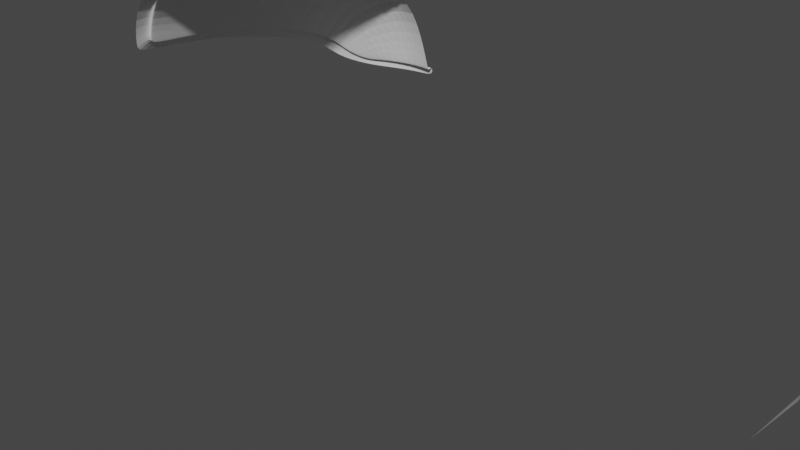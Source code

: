 # Source: Spaceship3.blend  (saved by Blender 2.92.15; exported with 4.5.12 LTS)
import bpy
from mathutils import Matrix  # noqa: F401  (used for matrix-valued properties, if any)

bpy.ops.wm.read_factory_settings(use_empty=True)
scene = bpy.context.scene
scene.name = 'Scene'

# ---- collections
col_collection = bpy.data.collections.new('Collection'); scene.collection.children.link(col_collection)

# ---- world
world_world = bpy.data.worlds.new('World'); scene.world = world_world
world_world.use_nodes = True; world_world.node_tree.nodes.clear()
_N = world_world.node_tree.nodes; _L = world_world.node_tree.links
n0 = _N.new('ShaderNodeOutputWorld'); n0.name = 'World Output'; n0.location = (300, 300)
n1 = _N.new('ShaderNodeBackground'); n1.name = 'Background'; n1.location = (10, 300)
n1.inputs[0].default_value = (0.05088, 0.05088, 0.05088, 1.0)
_L.new(n1.outputs[0], n0.inputs[0])
n0.is_active_output = True
world_world.color = (0.05088, 0.05088, 0.05088)
world_world.use_sun_shadow = False
world_world.sun_shadow_jitter_overblur = 0.0

# ---- cameras
cam_camera = bpy.data.cameras.new('Camera')
cam_camera.clip_end = 100.0
cam_camera.ortho_scale = 7.314

# ---- meshes
me_cube_008 = bpy.data.meshes.new('Cube.008')
me_cube_008.from_pydata([(0.3738, -1.0, 0.0), (1.0, -1.0, 0.0), (0.3738, 1.149, 0.0), (1.0, 1.149, 0.0), (0.3738, 3.298, -0.7274), (1.0, 3.298, -0.7274), (-0.4608, -0.8014, -0.6399), (0.3875, 3.933, -1.506), (-0.4608, 0.7585, -0.6399), (-0.4608, 2.908, -1.367), (6.099, 3.933, -1.506), (6.947, -0.8014, -0.6399), (1.0, 3.933, -1.506), (5.486, 3.298, -0.7274), (-0.2988, 3.543, -1.724), (-0.8101, -0.8014, -1.269), (6.112, 3.298, -0.7274), (-0.8101, 0.7585, -1.269), (-0.8101, 2.908, -1.997), (-0.6481, 3.543, -2.353), (5.486, 1.149, 0.0), (6.112, 1.149, 0.0), (5.486, -1.0, 0.0), (6.112, -1.0, 0.0), (6.947, 0.7585, -0.6399), (6.947, 2.908, -1.367), (5.486, 3.933, -1.506), (6.785, 3.543, -1.724), (7.296, -0.8014, -1.269), (7.296, 0.7585, -1.269), (7.296, 2.908, -1.997), (7.134, 3.543, -2.353)], [], [(0, 1, 3, 2), (2, 3, 5, 4), (6, 0, 2, 8), (8, 2, 4, 9), (4, 5, 12, 7), (9, 4, 7, 14), (15, 6, 8, 17), (17, 8, 9, 18), (18, 9, 14, 19), (24, 11, 28, 29), (21, 16, 13, 20), (21, 23, 11, 24), (23, 21, 20, 22), (25, 24, 29, 30), (24, 25, 16, 21), (13, 16, 10, 26), (27, 10, 16, 25), (27, 25, 30, 31)])
_uv = me_cube_008.uv_layers.new(name='UVMap')
_uv.uv.foreach_set('vector', [0.0, 0.0, 1.0, 0.0, 1.0, 1.0, 0.0, 1.0, 0.0, 0.0, 1.0, 0.0, 1.0, 1.0, 0.0, 1.0, 0.0, 0.0, 1.0, 0.0, 1.0, 1.0, 0.0, 1.0, 0.0, 0.0, 1.0, 0.0, 1.0, 1.0, 0.0, 1.0, 0.0, 0.0, 1.0, 0.0, 1.0, 1.0, 0.0, 1.0, 0.0, 0.0, 1.0, 0.0, 1.0, 1.0, 0.0, 1.0, 0.0, 0.0, 1.0, 0.0, 1.0, 1.0, 0.0, 1.0, 0.0, 0.0, 1.0, 0.0, 1.0, 1.0, 0.0, 1.0, 0.0, 0.0, 1.0, 0.0, 1.0, 1.0, 0.0, 1.0, 0.0, 0.0, 0.0, 0.0, 0.0, 0.0, 0.0, 0.0, 0.0, 0.0, 0.0, 0.0, 0.0, 0.0, 0.0, 0.0, 0.0, 0.0, 0.0, 0.0, 0.0, 0.0, 0.0, 0.0, 0.0, 0.0, 0.0, 0.0, 0.0, 0.0, 0.0, 0.0, 0.0, 0.0, 0.0, 0.0, 0.0, 0.0, 0.0, 0.0, 0.0, 0.0, 0.0, 0.0, 0.0, 0.0, 0.0, 0.0, 0.0, 0.0, 0.0, 0.0, 0.0, 0.0, 0.0, 0.0, 0.0, 0.0, 0.0, 0.0, 0.0, 0.0, 0.0, 0.0, 0.0, 0.0, 0.0, 0.0, 0.0, 0.0, 0.0, 0.0])
me_cube_008.use_remesh_fix_poles = True
me_cube_008.use_remesh_preserve_attributes = False
me_cube_008.use_mirror_vertex_groups = False
me_cube_008.update()
me_cube_009 = bpy.data.meshes.new('Cube.009')
me_cube_009.from_pydata([(0.3738, -1.0, 0.0), (1.115, -1.0, 0.0), (0.3738, 1.149, 0.0), (1.115, 1.149, 0.0), (0.3738, 3.298, -0.7274), (1.115, 3.298, -0.7274), (-0.4608, -0.8014, -0.6399), (0.3875, 3.933, -1.506), (-0.4608, 0.7585, -0.6399), (-0.4608, 2.908, -1.367), (1.842, 3.933, -1.506), (2.69, -0.8014, -0.6399), (1.115, 3.933, -1.506), (-0.2988, 3.543, -1.724), (-0.8101, -0.8014, -1.269), (1.856, 3.298, -0.7274), (-0.8101, 0.7585, -1.269), (-0.8101, 2.908, -1.997), (-0.6481, 3.543, -2.353), (1.856, 1.149, 0.0), (1.856, -1.0, 0.0), (2.69, 0.7585, -0.6399), (2.69, 2.908, -1.367), (2.528, 3.543, -1.724), (3.039, -0.8014, -1.269), (3.039, 0.7585, -1.269), (3.039, 2.908, -1.997), (2.877, 3.543, -2.353)], [], [(0, 1, 3, 2), (2, 3, 5, 4), (6, 0, 2, 8), (8, 2, 4, 9), (4, 5, 12, 7), (9, 4, 7, 13), (14, 6, 8, 16), (16, 8, 9, 17), (17, 9, 13, 18), (21, 11, 24, 25), (19, 15, 5, 3), (19, 20, 11, 21), (20, 19, 3, 1), (22, 21, 25, 26), (21, 22, 15, 19), (5, 15, 10, 12), (23, 10, 15, 22), (23, 22, 26, 27)])
_uv = me_cube_009.uv_layers.new(name='UVMap')
_uv.uv.foreach_set('vector', [0.0, 0.0, 1.0, 0.0, 1.0, 1.0, 0.0, 1.0, 0.0, 0.0, 1.0, 0.0, 1.0, 1.0, 0.0, 1.0, 0.0, 0.0, 1.0, 0.0, 1.0, 1.0, 0.0, 1.0, 0.0, 0.0, 1.0, 0.0, 1.0, 1.0, 0.0, 1.0, 0.0, 0.0, 1.0, 0.0, 1.0, 1.0, 0.0, 1.0, 0.0, 0.0, 1.0, 0.0, 1.0, 1.0, 0.0, 1.0, 0.0, 0.0, 1.0, 0.0, 1.0, 1.0, 0.0, 1.0, 0.0, 0.0, 1.0, 0.0, 1.0, 1.0, 0.0, 1.0, 0.0, 0.0, 1.0, 0.0, 1.0, 1.0, 0.0, 1.0, 0.0, 0.0, 0.0, 0.0, 0.0, 0.0, 0.0, 0.0, 0.0, 0.0, 0.0, 0.0, 0.0, 0.0, 0.0, 0.0, 0.0, 0.0, 0.0, 0.0, 0.0, 0.0, 0.0, 0.0, 0.0, 0.0, 0.0, 0.0, 0.0, 0.0, 0.0, 0.0, 0.0, 0.0, 0.0, 0.0, 0.0, 0.0, 0.0, 0.0, 0.0, 0.0, 0.0, 0.0, 0.0, 0.0, 0.0, 0.0, 0.0, 0.0, 0.0, 0.0, 0.0, 0.0, 0.0, 0.0, 0.0, 0.0, 0.0, 0.0, 0.0, 0.0, 0.0, 0.0, 0.0, 0.0, 0.0, 0.0, 0.0, 0.0, 0.0, 0.0])
me_cube_009.use_remesh_fix_poles = True
me_cube_009.use_remesh_preserve_attributes = False
me_cube_009.use_mirror_vertex_groups = False
me_cube_009.update()
me_cube_010 = bpy.data.meshes.new('Cube.010')
me_cube_010.from_pydata([(0.3738, -1.0, 0.0), (1.067, -1.0, 0.0), (0.3738, 1.149, 0.0), (1.067, 1.149, 0.0), (0.3738, 3.298, -0.7274), (1.067, 3.298, -0.7274), (-0.4608, -0.8014, -0.6399), (0.3875, 3.933, -1.506), (-0.4608, 0.7585, -0.6399), (-0.4608, 2.908, -1.367), (2.781, 3.543, -2.353), (2.943, 2.908, -1.997), (1.067, 3.933, -1.506), (2.943, 0.7585, -1.269), (-0.2988, 3.543, -1.724), (-0.8101, -0.8014, -1.269), (2.943, -0.8014, -1.269), (-0.8101, 0.7585, -1.269), (-0.8101, 2.908, -1.997), (-0.6481, 3.543, -2.353), (2.432, 3.543, -1.724), (2.594, 2.908, -1.367), (2.594, 0.7585, -0.6399), (1.746, 3.933, -1.506), (2.594, -0.8014, -0.6399), (1.76, 3.298, -0.7274), (1.76, 1.149, 0.0), (1.76, -1.0, 0.0)], [], [(0, 1, 3, 2), (2, 3, 5, 4), (6, 0, 2, 8), (8, 2, 4, 9), (4, 5, 12, 7), (9, 4, 7, 14), (15, 6, 8, 17), (17, 8, 9, 18), (18, 9, 14, 19), (11, 21, 20, 10), (13, 22, 21, 11), (16, 24, 22, 13), (21, 25, 23, 20), (25, 5, 12, 23), (22, 26, 25, 21), (24, 27, 26, 22), (26, 3, 5, 25), (27, 1, 3, 26)])
_uv = me_cube_010.uv_layers.new(name='UVMap')
_uv.uv.foreach_set('vector', [0.0, 0.0, 1.0, 0.0, 1.0, 1.0, 0.0, 1.0, 0.0, 0.0, 1.0, 0.0, 1.0, 1.0, 0.0, 1.0, 0.0, 0.0, 1.0, 0.0, 1.0, 1.0, 0.0, 1.0, 0.0, 0.0, 1.0, 0.0, 1.0, 1.0, 0.0, 1.0, 0.0, 0.0, 1.0, 0.0, 1.0, 1.0, 0.0, 1.0, 0.0, 0.0, 1.0, 0.0, 1.0, 1.0, 0.0, 1.0, 0.0, 0.0, 1.0, 0.0, 1.0, 1.0, 0.0, 1.0, 0.0, 0.0, 1.0, 0.0, 1.0, 1.0, 0.0, 1.0, 0.0, 0.0, 1.0, 0.0, 1.0, 1.0, 0.0, 1.0, 0.0, 0.0, 1.0, 0.0, 1.0, 1.0, 0.0, 1.0, 0.0, 0.0, 1.0, 0.0, 1.0, 1.0, 0.0, 1.0, 0.0, 0.0, 1.0, 0.0, 1.0, 1.0, 0.0, 1.0, 0.0, 0.0, 1.0, 0.0, 1.0, 1.0, 0.0, 1.0, 0.0, 0.0, 1.0, 0.0, 1.0, 1.0, 0.0, 1.0, 0.0, 0.0, 1.0, 0.0, 1.0, 1.0, 0.0, 1.0, 0.0, 0.0, 1.0, 0.0, 1.0, 1.0, 0.0, 1.0, 0.0, 0.0, 1.0, 0.0, 1.0, 1.0, 0.0, 1.0, 0.0, 0.0, 1.0, 0.0, 1.0, 1.0, 0.0, 1.0])
me_cube_010.use_remesh_fix_poles = True
me_cube_010.use_remesh_preserve_attributes = False
me_cube_010.use_mirror_vertex_groups = False
me_cube_010.update()
me_cube_011 = bpy.data.meshes.new('Cube.011')
me_cube_011.from_pydata([(0.6317, 1.149, 0.0), (1.088, 1.149, 0.0), (0.6317, 3.298, -0.7274), (1.088, 3.298, -0.7274), (0.6426, 3.806, -1.506), (-0.03358, 0.7585, -0.6399), (-0.03358, 2.908, -1.17), (1.088, 3.806, -1.506), (0.04423, 3.543, -1.724), (0.6099, -1.192, 0.06305), (1.088, -1.192, 0.06305), (-0.08852, -1.151, -0.5694), (-0.4912, 0.7151, -1.413), (-0.5769, 2.864, -1.976), (-0.4731, 3.198, -2.353), (0.6447, 4.177, -2.591), (1.084, 4.184, -2.591), (0.01721, 3.916, -2.597), (-0.2165, 3.731, -2.565), (0.6208, -1.018, 0.02115), (0.6101, -1.06, 0.04513), (1.088, -1.018, 0.02117), (1.088, -1.06, 0.04514), (-0.06883, -0.8883, -0.6082), (-0.08831, -0.9224, -0.5886), (-0.3438, 0.7798, -1.243), (-0.3785, 0.7828, -1.251), (-0.4294, 2.929, -1.806), (-0.4641, 2.932, -1.813), (-0.3517, 3.263, -2.191), (-0.3845, 3.265, -2.199), (0.6397, 4.16, -2.427), (0.6421, 4.123, -2.422), (1.088, 4.16, -2.427), (1.088, 4.124, -2.426), (0.02764, 3.897, -2.432), (0.03655, 3.875, -2.427), (-0.2034, 3.718, -2.454), (-0.1907, 3.704, -2.447), (0.6317, -0.9877, 0.0), (0.6267, -1.008, 0.00958), (1.088, -0.9877, 0.0), (1.088, -1.008, 0.009573), (-0.03358, -0.8591, -0.6399), (-0.04256, -0.8757, -0.6318), (-0.3066, 0.7585, -1.257), (-0.3207, 0.7643, -1.262), (-0.3912, 2.908, -1.82), (-0.4063, 2.914, -1.825), (-0.3146, 3.247, -2.208), (-0.3285, 3.248, -2.21), (0.6425, 4.063, -2.443), (0.6426, 4.05, -2.435), (1.088, 4.064, -2.444), (1.088, 4.05, -2.435), (0.04862, 3.837, -2.447), (0.05099, 3.822, -2.441), (-0.1682, 3.681, -2.467), (-0.1522, 3.667, -2.465), (-0.449, -0.9872, -1.329), (-0.4756, -0.9039, -1.385), (-0.3728, -0.7866, -1.25), (-0.3462, -0.8649, -1.189), (-0.311, -0.8321, -1.182), (-0.3369, -0.7536, -1.243), (-0.3206, -0.7398, -1.262), (-0.2944, -0.8187, -1.203), (-0.3067, -0.7228, -1.257), (-0.2804, -0.8023, -1.198)], [], [(40, 44, 23, 19), (0, 1, 3, 2), (39, 41, 1, 0), (5, 0, 2, 6), (2, 3, 7, 4), (6, 2, 4, 8), (43, 68, 66, 44), (46, 48, 27, 25), (48, 50, 29, 27), (55, 51, 32, 36), (4, 7, 54, 52), (50, 57, 38, 29), (8, 4, 52, 56), (23, 63, 62, 24), (24, 62, 59, 11), (26, 28, 13, 12), (35, 31, 15, 17), (30, 37, 18, 14), (31, 33, 16, 15), (28, 30, 14, 13), (20, 24, 11, 9), (42, 40, 19, 21), (44, 66, 63, 23), (45, 5, 6, 47), (51, 53, 34, 32), (57, 55, 36, 38), (47, 6, 8, 49), (37, 35, 17, 18), (49, 8, 56, 58), (20, 22, 21, 19), (19, 23, 24, 20), (65, 46, 25, 64), (25, 27, 28, 26), (27, 29, 30, 28), (64, 25, 26, 61), (32, 34, 33, 31), (36, 32, 31, 35), (38, 36, 35, 37), (29, 38, 37, 30), (22, 20, 9, 10), (40, 42, 41, 39), (39, 43, 44, 40), (67, 68, 43, 5, 45), (45, 47, 48, 46), (47, 49, 50, 48), (67, 45, 46, 65), (52, 54, 53, 51), (56, 52, 51, 55), (58, 56, 55, 57), (49, 58, 57, 50), (43, 39, 0, 5), (62, 63, 64, 61), (61, 60, 59, 62), (66, 68, 67, 65), (65, 64, 63, 66), (61, 26, 12, 60)])
_uv = me_cube_011.uv_layers.new(name='UVMap')
_uv.uv.foreach_set('vector', [1.0, 0.0, 0.0, 0.0, 0.0, 0.0, 1.0, 0.0, 0.0, 0.0, 1.0, 0.0, 1.0, 1.0, 0.0, 1.0, 0.0, 0.00573, 1.0, 0.005728, 1.0, 1.0, 0.0, 1.0, 0.0, 0.0, 1.0, 0.0, 1.0, 1.0, 0.0, 1.0, 0.0, 0.0, 1.0, 0.0, 1.0, 1.0, 0.0, 1.0, 0.0, 0.0, 1.0, 0.0, 1.0, 1.0, 0.0, 1.0, 1.0, 0.007558, 0.1137, 0.007871, 0.09444, 0.0, 1.0, 0.0, 0.0, 0.0, 0.0, 1.0, 0.0, 1.0, 0.0, 0.0, 0.0, 0.0, 0.0, 1.0, 0.0, 1.0, 0.0, 0.0, 0.0, 1.0, 0.9968, 1.0, 0.9813, 1.0, 0.0, 1.0, 0.0, 0.0, 1.0, 0.0, 1.0, 0.9871, 0.0, 0.9871, 0.0, 0.0, 0.0, 1.0, 0.0, 1.0, 0.0, 0.0, 0.0, 0.0, 1.0, 0.0, 1.0, 0.9871, 0.0, 0.9842, 1.0, 0.0, 0.09554, 0.0, 0.09243, 0.0, 1.0, 0.0, 1.0, 0.0, 0.09243, 0.0, 0.06698, 0.0, 1.0, 0.0, 0.0, 0.0, 0.0, 1.0, 0.0, 1.0, 0.0, 0.0, 0.0, 1.0, 1.0, 1.0, 1.0, 1.0, 0.0, 1.0, 0.0, 0.0, 0.0, 1.0, 0.0, 1.0, 0.0, 0.0, 0.0, 1.0, 1.0, 1.0, 1.0, 1.0, 0.0, 1.0, 0.0, 0.0, 0.0, 1.0, 0.0, 1.0, 0.0, 0.0, 1.0, 0.0, 0.0, 0.0, 0.0, 0.0, 1.0, 0.0, 1.0, 0.0, 0.0, 0.0, 0.0, 0.0, 1.0, 0.0, 1.0, 0.0, 0.09444, 0.0, 0.09554, 0.0, 1.0, 0.0, 0.01942, 0.0, 1.0, 0.0, 1.0, 1.0, 0.01782, 1.0, -0.004314, 1.0, 1.0, 1.0, 1.0, 1.0, -0.02531, 1.0, 0.0, 1.0, 1.0, 1.0, 1.0, 1.0, 0.0, 1.0, 0.01782, 0.0, 1.0, 0.0, 1.0, 1.0, 0.0172, 1.0, 0.0, 1.0, 1.0, 1.0, 1.0, 1.0, 0.0, 1.0, 0.0172, 0.0, 1.0, 0.0, 1.0, 0.9842, 0.03529, 0.9794, 0.0, 0.0, 1.0, 0.0, 1.0, 0.0, 0.0, 0.0, 1.0, 0.0, 0.0, 0.0, 0.0, 0.0, 1.0, 0.0, 0.0, 0.04625, 0.0, 1.0, 0.0, 1.0, 0.0, 0.04519, 0.0, 0.0, 0.0, 1.0, 0.0, 1.0, 0.0, 0.0, 0.0, 0.0, 0.0, 1.0, 0.0, 1.0, 0.0, 0.0, 0.0, 0.04519, 0.0, 1.0, 0.0, 1.0, 0.0, 0.04416, -0.02531, 1.0, 1.0, 1.0, 1.0, 1.0, 0.0, 1.0, 0.0, 1.0, 0.9813, 1.0, 1.0, 1.0, 0.0, 1.0, 0.0, 1.0, 1.0, 1.0, 1.0, 1.0, 0.0, 1.0, 0.0, 0.0, 0.0, 1.0, 0.0, 1.0, 0.0, 0.0, 1.0, 0.0, 0.0, 0.0, 0.0, 0.0, 1.0, 0.0, 0.0, 0.0, 1.0, 0.0, 1.0, 0.005728, 0.0, 0.00573, 1.0, 0.005729, 0.0, 0.007558, 0.0, 0.0, 1.0, 0.0, 0.01936, 0.05477, 0.1137, 0.007871, 1.0, 0.007558, 1.0, 1.0, 0.01942, 1.0, 0.01942, 0.0, 0.01782, 1.0, 0.0, 1.0, 0.0, 0.0, 0.01782, 0.0, 0.0172, 1.0, 0.0, 1.0, 0.0, 0.0, 0.01936, 0.05477, 0.01942, 1.0, 0.0, 1.0, 0.0, 0.04625, 0.0, 0.9871, 1.0, 0.9871, 1.0, 1.0, -0.004314, 1.0, 0.0, 0.9842, 1.0, 0.9871, 0.9968, 1.0, 0.0, 1.0, 0.03529, 0.9794, 1.0, 0.9842, 1.0, 1.0, 0.0, 1.0, 0.0172, 0.0, 0.03529, 0.9794, 0.0, 1.0, 0.0, 0.0, 0.0, 0.007558, 1.0, 0.005729, 1.0, 1.0, 0.0, 1.0, 0.09243, 0.0, 0.09554, 0.0, 0.0, 0.04519, 0.0, 0.04416, 0.0, 0.04416, 0.0, 0.04232, 0.06698, 0.0, 0.09243, 0.0, 0.09444, 0.0, 0.1137, 0.007871, 0.01936, 0.05477, 0.0, 0.04625, 0.0, 0.04625, 0.0, 0.04519, 0.09554, 0.0, 0.09444, 0.0, 0.0, 0.04416, 0.0, 1.0, 0.0, 1.0, 0.0, 0.04232])
me_cube_011.use_remesh_fix_poles = True
me_cube_011.use_remesh_preserve_attributes = False
me_cube_011.use_mirror_vertex_groups = False
me_cube_011.update()

# ---- objects
ob_camera = bpy.data.objects.new('Camera', cam_camera)
ob_cube = bpy.data.objects.new('Cube', me_cube_008)
ob_cube_001 = bpy.data.objects.new('Cube.001', me_cube_009)
ob_cube_002 = bpy.data.objects.new('Cube.002', me_cube_010)
ob_cube_003 = bpy.data.objects.new('Cube.003', me_cube_011)

# ---- transforms, parenting, visibility, modifiers, constraints
ob_camera.location = (7.359, -6.926, 4.958)
ob_camera.rotation_euler = (1.109, 0.0, 0.8149)
ob_camera.lock_rotations_4d = False
ob_camera.empty_display_type = 'ARROWS'
ob_camera.color = (0.0, 0.0, 0.0, 0.0)
ob_camera.display_type = 'WIRE'
ob_camera.lineart.crease_threshold = 0.0
ob_cube.location = (4.945, 0.6524, 0.8807)
ob_cube.lineart.crease_threshold = 0.0
_m = ob_cube.modifiers.new('Subdivision', 'SUBSURF')
_m.uv_smooth = 'PRESERVE_CORNERS'
_m.subdivision_type = 'SIMPLE'
_m.levels = 6
ob_cube_001.location = (4.945, 12.77, 0.8807)
ob_cube_001.lineart.crease_threshold = 0.0
_m = ob_cube_001.modifiers.new('Subdivision', 'SUBSURF')
_m.uv_smooth = 'PRESERVE_CORNERS'
_m.levels = 6
ob_cube_002.location = (4.945, 26.76, 0.8807)
ob_cube_002.lineart.crease_threshold = 0.0
_m = ob_cube_002.modifiers.new('Subdivision', 'SUBSURF')
_m.uv_smooth = 'PRESERVE_CORNERS'
_m.levels = 6
ob_cube_003.location = (-7.552, 2.755, 0.8807)
ob_cube_003.lineart.crease_threshold = 0.0
_m = ob_cube_003.modifiers.new('Subdivision', 'SUBSURF')
_m.uv_smooth = 'PRESERVE_CORNERS'
_m.levels = 6

# ---- collection membership
col_collection.objects.link(ob_camera)
col_collection.objects.link(ob_cube)
col_collection.objects.link(ob_cube_001)
col_collection.objects.link(ob_cube_002)
col_collection.objects.link(ob_cube_003)

# ---- scene / render settings (as saved in the file)
scene.camera = ob_camera
scene.frame_start = 1; scene.frame_end = 250; scene.frame_set(1)
scene.render.engine = 'BLENDER_EEVEE_NEXT'
scene.cycles.use_denoising = False
scene.cycles.samples = 128
scene.cycles.sampling_pattern = 'TABULATED_SOBOL'
scene.cycles.use_adaptive_sampling = False
scene.cycles.use_light_tree = False
scene.view_settings.view_transform = 'Filmic'
bpy.context.view_layer.update()

# ---- added for rendering (the .blend has no usable light): sun
light_auto_sun = bpy.data.lights.new('AutoSun', 'SUN')
light_auto_sun.energy = 3.0
light_auto_sun.angle = 0.0523599
ob_auto_sun = bpy.data.objects.new('AutoSun', light_auto_sun)
scene.collection.objects.link(ob_auto_sun)
ob_auto_sun.rotation_euler = (0.872665, 0.174533, 0.523599)
bpy.context.view_layer.update()
